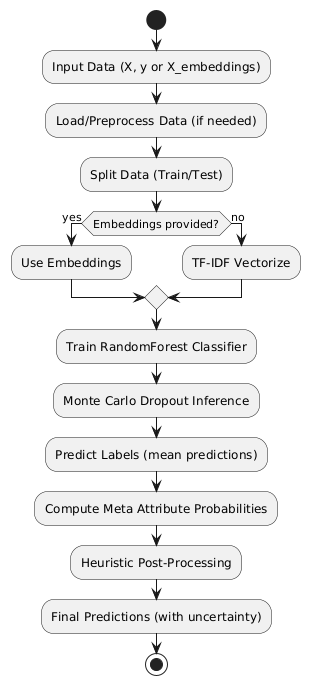

The diagram above was rendered by PlantUML. Its source (embedded in the PNG):
@startuml
start
:Input Data (X, y or X_embeddings);
:Load/Preprocess Data (if needed);
:Split Data (Train/Test);
if (Embeddings provided?) then (yes)
  :Use Embeddings;
else (no)
  :TF-IDF Vectorize;
endif
:Train RandomForest Classifier;
:Monte Carlo Dropout Inference;
:Predict Labels (mean predictions);
:Compute Meta Attribute Probabilities;
:Heuristic Post-Processing;
:Final Predictions (with uncertainty);
stop
@enduml